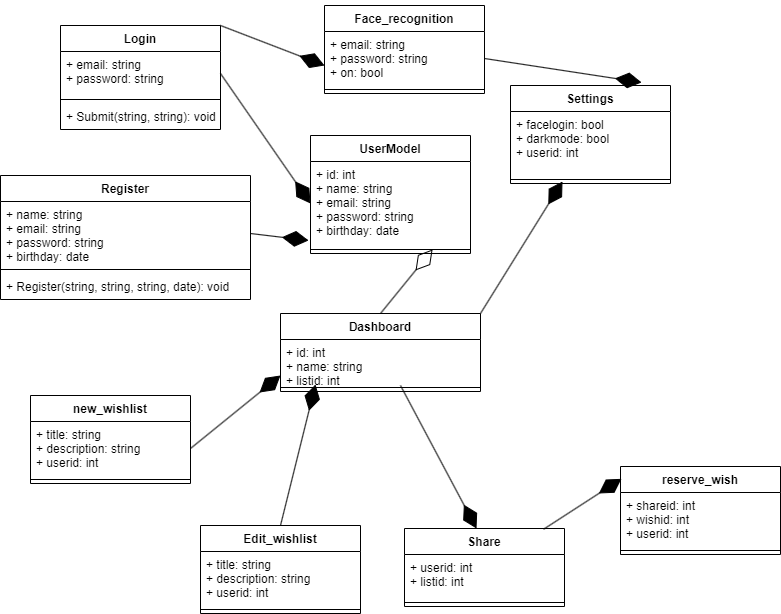

The diagram above was exported from draw.io. Its source (the exported page's mxGraphModel, read from the mxfile embedded in the PNG):
<mxGraphModel dx="1421" dy="752" grid="1" gridSize="10" guides="1" tooltips="1" connect="1" arrows="1" fold="1" page="1" pageScale="1" pageWidth="827" pageHeight="1169" math="0" shadow="0">
  <root>
    <mxCell id="WIyWlLk6GJQsqaUBKTNV-0" />
    <mxCell id="WIyWlLk6GJQsqaUBKTNV-1" parent="WIyWlLk6GJQsqaUBKTNV-0" />
    <mxCell id="r6g4JXSbGeOC9d4tsRlN-5" value="Login" style="swimlane;fontStyle=1;align=center;verticalAlign=top;childLayout=stackLayout;horizontal=1;startSize=26;horizontalStack=0;resizeParent=1;resizeParentMax=0;resizeLast=0;collapsible=1;marginBottom=0;" parent="WIyWlLk6GJQsqaUBKTNV-1" vertex="1">
      <mxGeometry x="70" y="30" width="160" height="104" as="geometry" />
    </mxCell>
    <mxCell id="r6g4JXSbGeOC9d4tsRlN-6" value="+ email: string&#10;+ password: string" style="text;strokeColor=none;fillColor=none;align=left;verticalAlign=top;spacingLeft=4;spacingRight=4;overflow=hidden;rotatable=0;points=[[0,0.5],[1,0.5]];portConstraint=eastwest;" parent="r6g4JXSbGeOC9d4tsRlN-5" vertex="1">
      <mxGeometry y="26" width="160" height="44" as="geometry" />
    </mxCell>
    <mxCell id="r6g4JXSbGeOC9d4tsRlN-7" value="" style="line;strokeWidth=1;fillColor=none;align=left;verticalAlign=middle;spacingTop=-1;spacingLeft=3;spacingRight=3;rotatable=0;labelPosition=right;points=[];portConstraint=eastwest;" parent="r6g4JXSbGeOC9d4tsRlN-5" vertex="1">
      <mxGeometry y="70" width="160" height="8" as="geometry" />
    </mxCell>
    <mxCell id="r6g4JXSbGeOC9d4tsRlN-8" value="+ Submit(string, string): void" style="text;strokeColor=none;fillColor=none;align=left;verticalAlign=top;spacingLeft=4;spacingRight=4;overflow=hidden;rotatable=0;points=[[0,0.5],[1,0.5]];portConstraint=eastwest;" parent="r6g4JXSbGeOC9d4tsRlN-5" vertex="1">
      <mxGeometry y="78" width="160" height="26" as="geometry" />
    </mxCell>
    <mxCell id="r6g4JXSbGeOC9d4tsRlN-9" value="Register" style="swimlane;fontStyle=1;align=center;verticalAlign=top;childLayout=stackLayout;horizontal=1;startSize=26;horizontalStack=0;resizeParent=1;resizeParentMax=0;resizeLast=0;collapsible=1;marginBottom=0;" parent="WIyWlLk6GJQsqaUBKTNV-1" vertex="1">
      <mxGeometry x="10" y="180" width="250" height="124" as="geometry" />
    </mxCell>
    <mxCell id="r6g4JXSbGeOC9d4tsRlN-10" value="+ name: string&#10;+ email: string&#10;+ password: string&#10;+ birthday: date" style="text;strokeColor=none;fillColor=none;align=left;verticalAlign=top;spacingLeft=4;spacingRight=4;overflow=hidden;rotatable=0;points=[[0,0.5],[1,0.5]];portConstraint=eastwest;" parent="r6g4JXSbGeOC9d4tsRlN-9" vertex="1">
      <mxGeometry y="26" width="250" height="64" as="geometry" />
    </mxCell>
    <mxCell id="r6g4JXSbGeOC9d4tsRlN-11" value="" style="line;strokeWidth=1;fillColor=none;align=left;verticalAlign=middle;spacingTop=-1;spacingLeft=3;spacingRight=3;rotatable=0;labelPosition=right;points=[];portConstraint=eastwest;" parent="r6g4JXSbGeOC9d4tsRlN-9" vertex="1">
      <mxGeometry y="90" width="250" height="8" as="geometry" />
    </mxCell>
    <mxCell id="r6g4JXSbGeOC9d4tsRlN-12" value="+ Register(string, string, string, date): void" style="text;strokeColor=none;fillColor=none;align=left;verticalAlign=top;spacingLeft=4;spacingRight=4;overflow=hidden;rotatable=0;points=[[0,0.5],[1,0.5]];portConstraint=eastwest;" parent="r6g4JXSbGeOC9d4tsRlN-9" vertex="1">
      <mxGeometry y="98" width="250" height="26" as="geometry" />
    </mxCell>
    <mxCell id="r6g4JXSbGeOC9d4tsRlN-13" value="Dashboard" style="swimlane;fontStyle=1;align=center;verticalAlign=top;childLayout=stackLayout;horizontal=1;startSize=26;horizontalStack=0;resizeParent=1;resizeParentMax=0;resizeLast=0;collapsible=1;marginBottom=0;" parent="WIyWlLk6GJQsqaUBKTNV-1" vertex="1">
      <mxGeometry x="290" y="318" width="200" height="78" as="geometry" />
    </mxCell>
    <mxCell id="r6g4JXSbGeOC9d4tsRlN-14" value="+ id: int&#10;+ name: string&#10;+ listid: int" style="text;strokeColor=none;fillColor=none;align=left;verticalAlign=top;spacingLeft=4;spacingRight=4;overflow=hidden;rotatable=0;points=[[0,0.5],[1,0.5]];portConstraint=eastwest;" parent="r6g4JXSbGeOC9d4tsRlN-13" vertex="1">
      <mxGeometry y="26" width="200" height="44" as="geometry" />
    </mxCell>
    <mxCell id="r6g4JXSbGeOC9d4tsRlN-15" value="" style="line;strokeWidth=1;fillColor=none;align=left;verticalAlign=middle;spacingTop=-1;spacingLeft=3;spacingRight=3;rotatable=0;labelPosition=right;points=[];portConstraint=eastwest;" parent="r6g4JXSbGeOC9d4tsRlN-13" vertex="1">
      <mxGeometry y="70" width="200" height="8" as="geometry" />
    </mxCell>
    <mxCell id="r6g4JXSbGeOC9d4tsRlN-17" value="new_wishlist" style="swimlane;fontStyle=1;align=center;verticalAlign=top;childLayout=stackLayout;horizontal=1;startSize=26;horizontalStack=0;resizeParent=1;resizeParentMax=0;resizeLast=0;collapsible=1;marginBottom=0;" parent="WIyWlLk6GJQsqaUBKTNV-1" vertex="1">
      <mxGeometry x="40" y="400" width="160" height="88" as="geometry" />
    </mxCell>
    <mxCell id="r6g4JXSbGeOC9d4tsRlN-18" value="+ title: string&#10;+ description: string&#10;+ userid: int" style="text;strokeColor=none;fillColor=none;align=left;verticalAlign=top;spacingLeft=4;spacingRight=4;overflow=hidden;rotatable=0;points=[[0,0.5],[1,0.5]];portConstraint=eastwest;" parent="r6g4JXSbGeOC9d4tsRlN-17" vertex="1">
      <mxGeometry y="26" width="160" height="54" as="geometry" />
    </mxCell>
    <mxCell id="r6g4JXSbGeOC9d4tsRlN-19" value="" style="line;strokeWidth=1;fillColor=none;align=left;verticalAlign=middle;spacingTop=-1;spacingLeft=3;spacingRight=3;rotatable=0;labelPosition=right;points=[];portConstraint=eastwest;" parent="r6g4JXSbGeOC9d4tsRlN-17" vertex="1">
      <mxGeometry y="80" width="160" height="8" as="geometry" />
    </mxCell>
    <mxCell id="r6g4JXSbGeOC9d4tsRlN-21" value="Share" style="swimlane;fontStyle=1;align=center;verticalAlign=top;childLayout=stackLayout;horizontal=1;startSize=26;horizontalStack=0;resizeParent=1;resizeParentMax=0;resizeLast=0;collapsible=1;marginBottom=0;" parent="WIyWlLk6GJQsqaUBKTNV-1" vertex="1">
      <mxGeometry x="414" y="533" width="160" height="78" as="geometry" />
    </mxCell>
    <mxCell id="r6g4JXSbGeOC9d4tsRlN-22" value="+ userid: int&#10;+ listid: int" style="text;strokeColor=none;fillColor=none;align=left;verticalAlign=top;spacingLeft=4;spacingRight=4;overflow=hidden;rotatable=0;points=[[0,0.5],[1,0.5]];portConstraint=eastwest;" parent="r6g4JXSbGeOC9d4tsRlN-21" vertex="1">
      <mxGeometry y="26" width="160" height="44" as="geometry" />
    </mxCell>
    <mxCell id="r6g4JXSbGeOC9d4tsRlN-23" value="" style="line;strokeWidth=1;fillColor=none;align=left;verticalAlign=middle;spacingTop=-1;spacingLeft=3;spacingRight=3;rotatable=0;labelPosition=right;points=[];portConstraint=eastwest;" parent="r6g4JXSbGeOC9d4tsRlN-21" vertex="1">
      <mxGeometry y="70" width="160" height="8" as="geometry" />
    </mxCell>
    <mxCell id="r6g4JXSbGeOC9d4tsRlN-25" value="Edit_wishlist" style="swimlane;fontStyle=1;align=center;verticalAlign=top;childLayout=stackLayout;horizontal=1;startSize=26;horizontalStack=0;resizeParent=1;resizeParentMax=0;resizeLast=0;collapsible=1;marginBottom=0;" parent="WIyWlLk6GJQsqaUBKTNV-1" vertex="1">
      <mxGeometry x="210" y="530" width="160" height="88" as="geometry" />
    </mxCell>
    <mxCell id="r6g4JXSbGeOC9d4tsRlN-26" value="+ title: string&#10;+ description: string&#10;+ userid: int" style="text;strokeColor=none;fillColor=none;align=left;verticalAlign=top;spacingLeft=4;spacingRight=4;overflow=hidden;rotatable=0;points=[[0,0.5],[1,0.5]];portConstraint=eastwest;" parent="r6g4JXSbGeOC9d4tsRlN-25" vertex="1">
      <mxGeometry y="26" width="160" height="54" as="geometry" />
    </mxCell>
    <mxCell id="r6g4JXSbGeOC9d4tsRlN-27" value="" style="line;strokeWidth=1;fillColor=none;align=left;verticalAlign=middle;spacingTop=-1;spacingLeft=3;spacingRight=3;rotatable=0;labelPosition=right;points=[];portConstraint=eastwest;" parent="r6g4JXSbGeOC9d4tsRlN-25" vertex="1">
      <mxGeometry y="80" width="160" height="8" as="geometry" />
    </mxCell>
    <mxCell id="r6g4JXSbGeOC9d4tsRlN-29" value="reserve_wish" style="swimlane;fontStyle=1;align=center;verticalAlign=top;childLayout=stackLayout;horizontal=1;startSize=26;horizontalStack=0;resizeParent=1;resizeParentMax=0;resizeLast=0;collapsible=1;marginBottom=0;" parent="WIyWlLk6GJQsqaUBKTNV-1" vertex="1">
      <mxGeometry x="630" y="471" width="160" height="88" as="geometry" />
    </mxCell>
    <mxCell id="r6g4JXSbGeOC9d4tsRlN-30" value="+ shareid: int&#10;+ wishid: int&#10;+ userid: int" style="text;strokeColor=none;fillColor=none;align=left;verticalAlign=top;spacingLeft=4;spacingRight=4;overflow=hidden;rotatable=0;points=[[0,0.5],[1,0.5]];portConstraint=eastwest;" parent="r6g4JXSbGeOC9d4tsRlN-29" vertex="1">
      <mxGeometry y="26" width="160" height="54" as="geometry" />
    </mxCell>
    <mxCell id="r6g4JXSbGeOC9d4tsRlN-31" value="" style="line;strokeWidth=1;fillColor=none;align=left;verticalAlign=middle;spacingTop=-1;spacingLeft=3;spacingRight=3;rotatable=0;labelPosition=right;points=[];portConstraint=eastwest;" parent="r6g4JXSbGeOC9d4tsRlN-29" vertex="1">
      <mxGeometry y="80" width="160" height="8" as="geometry" />
    </mxCell>
    <mxCell id="r6g4JXSbGeOC9d4tsRlN-33" value="Face_recognition" style="swimlane;fontStyle=1;align=center;verticalAlign=top;childLayout=stackLayout;horizontal=1;startSize=26;horizontalStack=0;resizeParent=1;resizeParentMax=0;resizeLast=0;collapsible=1;marginBottom=0;" parent="WIyWlLk6GJQsqaUBKTNV-1" vertex="1">
      <mxGeometry x="334" y="10" width="160" height="88" as="geometry" />
    </mxCell>
    <mxCell id="IeWUe2TIyXtcr5-InAey-9" value="" style="endArrow=diamondThin;endFill=1;endSize=24;html=1;rounded=0;exitX=1;exitY=0;exitDx=0;exitDy=0;" parent="r6g4JXSbGeOC9d4tsRlN-33" source="r6g4JXSbGeOC9d4tsRlN-5" edge="1">
      <mxGeometry width="160" relative="1" as="geometry">
        <mxPoint x="-110" y="60" as="sourcePoint" />
        <mxPoint y="60" as="targetPoint" />
      </mxGeometry>
    </mxCell>
    <mxCell id="r6g4JXSbGeOC9d4tsRlN-34" value="+ email: string&#10;+ password: string&#10;+ on: bool" style="text;strokeColor=none;fillColor=none;align=left;verticalAlign=top;spacingLeft=4;spacingRight=4;overflow=hidden;rotatable=0;points=[[0,0.5],[1,0.5]];portConstraint=eastwest;" parent="r6g4JXSbGeOC9d4tsRlN-33" vertex="1">
      <mxGeometry y="26" width="160" height="54" as="geometry" />
    </mxCell>
    <mxCell id="r6g4JXSbGeOC9d4tsRlN-35" value="" style="line;strokeWidth=1;fillColor=none;align=left;verticalAlign=middle;spacingTop=-1;spacingLeft=3;spacingRight=3;rotatable=0;labelPosition=right;points=[];portConstraint=eastwest;" parent="r6g4JXSbGeOC9d4tsRlN-33" vertex="1">
      <mxGeometry y="80" width="160" height="8" as="geometry" />
    </mxCell>
    <mxCell id="StXE2WyfXDm3SyFzfxWB-0" value="UserModel" style="swimlane;fontStyle=1;align=center;verticalAlign=top;childLayout=stackLayout;horizontal=1;startSize=26;horizontalStack=0;resizeParent=1;resizeParentMax=0;resizeLast=0;collapsible=1;marginBottom=0;" parent="WIyWlLk6GJQsqaUBKTNV-1" vertex="1">
      <mxGeometry x="320" y="140" width="160" height="118" as="geometry" />
    </mxCell>
    <mxCell id="StXE2WyfXDm3SyFzfxWB-1" value="+ id: int&#10;+ name: string&#10;+ email: string&#10;+ password: string&#10;+ birthday: date" style="text;strokeColor=none;fillColor=none;align=left;verticalAlign=top;spacingLeft=4;spacingRight=4;overflow=hidden;rotatable=0;points=[[0,0.5],[1,0.5]];portConstraint=eastwest;" parent="StXE2WyfXDm3SyFzfxWB-0" vertex="1">
      <mxGeometry y="26" width="160" height="84" as="geometry" />
    </mxCell>
    <mxCell id="StXE2WyfXDm3SyFzfxWB-2" value="" style="line;strokeWidth=1;fillColor=none;align=left;verticalAlign=middle;spacingTop=-1;spacingLeft=3;spacingRight=3;rotatable=0;labelPosition=right;points=[];portConstraint=eastwest;strokeColor=inherit;" parent="StXE2WyfXDm3SyFzfxWB-0" vertex="1">
      <mxGeometry y="110" width="160" height="8" as="geometry" />
    </mxCell>
    <mxCell id="StXE2WyfXDm3SyFzfxWB-8" value="Settings" style="swimlane;fontStyle=1;align=center;verticalAlign=top;childLayout=stackLayout;horizontal=1;startSize=26;horizontalStack=0;resizeParent=1;resizeParentMax=0;resizeLast=0;collapsible=1;marginBottom=0;" parent="WIyWlLk6GJQsqaUBKTNV-1" vertex="1">
      <mxGeometry x="520" y="90" width="160" height="98" as="geometry" />
    </mxCell>
    <mxCell id="StXE2WyfXDm3SyFzfxWB-9" value="+ facelogin: bool&#10;+ darkmode: bool&#10;+ userid: int" style="text;strokeColor=none;fillColor=none;align=left;verticalAlign=top;spacingLeft=4;spacingRight=4;overflow=hidden;rotatable=0;points=[[0,0.5],[1,0.5]];portConstraint=eastwest;" parent="StXE2WyfXDm3SyFzfxWB-8" vertex="1">
      <mxGeometry y="26" width="160" height="64" as="geometry" />
    </mxCell>
    <mxCell id="StXE2WyfXDm3SyFzfxWB-10" value="" style="line;strokeWidth=1;fillColor=none;align=left;verticalAlign=middle;spacingTop=-1;spacingLeft=3;spacingRight=3;rotatable=0;labelPosition=right;points=[];portConstraint=eastwest;strokeColor=inherit;" parent="StXE2WyfXDm3SyFzfxWB-8" vertex="1">
      <mxGeometry y="90" width="160" height="8" as="geometry" />
    </mxCell>
    <mxCell id="IeWUe2TIyXtcr5-InAey-0" value="" style="endArrow=diamondThin;endFill=1;endSize=24;html=1;rounded=0;exitX=1;exitY=0.5;exitDx=0;exitDy=0;entryX=-0.012;entryY=0.94;entryDx=0;entryDy=0;entryPerimeter=0;" parent="WIyWlLk6GJQsqaUBKTNV-1" source="r6g4JXSbGeOC9d4tsRlN-10" target="StXE2WyfXDm3SyFzfxWB-1" edge="1">
      <mxGeometry width="160" relative="1" as="geometry">
        <mxPoint x="200" y="240" as="sourcePoint" />
        <mxPoint x="310" y="193" as="targetPoint" />
      </mxGeometry>
    </mxCell>
    <mxCell id="IeWUe2TIyXtcr5-InAey-2" value="" style="endArrow=diamondThin;endFill=1;endSize=24;html=1;rounded=0;exitX=1;exitY=0.5;exitDx=0;exitDy=0;entryX=0;entryY=0.5;entryDx=0;entryDy=0;" parent="WIyWlLk6GJQsqaUBKTNV-1" source="r6g4JXSbGeOC9d4tsRlN-6" target="StXE2WyfXDm3SyFzfxWB-1" edge="1">
      <mxGeometry width="160" relative="1" as="geometry">
        <mxPoint x="330" y="390" as="sourcePoint" />
        <mxPoint x="490" y="390" as="targetPoint" />
      </mxGeometry>
    </mxCell>
    <mxCell id="IeWUe2TIyXtcr5-InAey-4" value="" style="endArrow=diamondThin;endFill=0;endSize=24;html=1;rounded=0;exitX=0.5;exitY=0;exitDx=0;exitDy=0;entryX=0.763;entryY=0.5;entryDx=0;entryDy=0;entryPerimeter=0;" parent="WIyWlLk6GJQsqaUBKTNV-1" source="r6g4JXSbGeOC9d4tsRlN-13" target="StXE2WyfXDm3SyFzfxWB-2" edge="1">
      <mxGeometry width="160" relative="1" as="geometry">
        <mxPoint x="330" y="390" as="sourcePoint" />
        <mxPoint x="390" y="200" as="targetPoint" />
      </mxGeometry>
    </mxCell>
    <mxCell id="IeWUe2TIyXtcr5-InAey-6" value="" style="endArrow=diamondThin;endFill=1;endSize=24;html=1;rounded=0;exitX=1;exitY=0.5;exitDx=0;exitDy=0;" parent="WIyWlLk6GJQsqaUBKTNV-1" source="r6g4JXSbGeOC9d4tsRlN-18" edge="1">
      <mxGeometry width="160" relative="1" as="geometry">
        <mxPoint x="330" y="220" as="sourcePoint" />
        <mxPoint x="290" y="380" as="targetPoint" />
      </mxGeometry>
    </mxCell>
    <mxCell id="IeWUe2TIyXtcr5-InAey-7" value="" style="endArrow=diamondThin;endFill=1;endSize=24;html=1;rounded=0;exitX=0.5;exitY=0;exitDx=0;exitDy=0;entryX=0.175;entryY=0.125;entryDx=0;entryDy=0;entryPerimeter=0;" parent="WIyWlLk6GJQsqaUBKTNV-1" source="r6g4JXSbGeOC9d4tsRlN-25" target="r6g4JXSbGeOC9d4tsRlN-15" edge="1">
      <mxGeometry width="160" relative="1" as="geometry">
        <mxPoint x="280" y="500" as="sourcePoint" />
        <mxPoint x="317" y="439.00800000000004" as="targetPoint" />
      </mxGeometry>
    </mxCell>
    <mxCell id="IeWUe2TIyXtcr5-InAey-8" value="" style="endArrow=diamondThin;endFill=1;endSize=24;html=1;rounded=0;exitX=1;exitY=0;exitDx=0;exitDy=0;entryX=0.325;entryY=0.75;entryDx=0;entryDy=0;entryPerimeter=0;" parent="WIyWlLk6GJQsqaUBKTNV-1" source="r6g4JXSbGeOC9d4tsRlN-13" target="StXE2WyfXDm3SyFzfxWB-10" edge="1">
      <mxGeometry width="160" relative="1" as="geometry">
        <mxPoint x="414" y="250" as="sourcePoint" />
        <mxPoint x="584.561403508772" y="220" as="targetPoint" />
      </mxGeometry>
    </mxCell>
    <mxCell id="IeWUe2TIyXtcr5-InAey-11" value="" style="endArrow=diamondThin;endFill=1;endSize=24;html=1;rounded=0;entryX=0.819;entryY=-0.031;entryDx=0;entryDy=0;entryPerimeter=0;exitX=1;exitY=0.5;exitDx=0;exitDy=0;" parent="WIyWlLk6GJQsqaUBKTNV-1" source="r6g4JXSbGeOC9d4tsRlN-34" target="StXE2WyfXDm3SyFzfxWB-8" edge="1">
      <mxGeometry width="160" relative="1" as="geometry">
        <mxPoint x="490" y="40" as="sourcePoint" />
        <mxPoint x="650" y="40" as="targetPoint" />
      </mxGeometry>
    </mxCell>
    <mxCell id="IeWUe2TIyXtcr5-InAey-12" value="" style="endArrow=diamondThin;endFill=1;endSize=24;html=1;rounded=0;exitX=0.6;exitY=1.045;exitDx=0;exitDy=0;exitPerimeter=0;entryX=0.45;entryY=0;entryDx=0;entryDy=0;entryPerimeter=0;" parent="WIyWlLk6GJQsqaUBKTNV-1" source="r6g4JXSbGeOC9d4tsRlN-14" target="r6g4JXSbGeOC9d4tsRlN-21" edge="1">
      <mxGeometry width="160" relative="1" as="geometry">
        <mxPoint x="403" y="440.98199999999997" as="sourcePoint" />
        <mxPoint x="520" y="470" as="targetPoint" />
      </mxGeometry>
    </mxCell>
    <mxCell id="IeWUe2TIyXtcr5-InAey-13" value="" style="endArrow=diamondThin;endFill=1;endSize=24;html=1;rounded=0;entryX=0.006;entryY=0.14;entryDx=0;entryDy=0;entryPerimeter=0;exitX=0.869;exitY=0.01;exitDx=0;exitDy=0;exitPerimeter=0;" parent="WIyWlLk6GJQsqaUBKTNV-1" source="r6g4JXSbGeOC9d4tsRlN-21" target="r6g4JXSbGeOC9d4tsRlN-29" edge="1">
      <mxGeometry width="160" relative="1" as="geometry">
        <mxPoint x="410" y="390" as="sourcePoint" />
        <mxPoint x="570" y="390" as="targetPoint" />
      </mxGeometry>
    </mxCell>
  </root>
</mxGraphModel>